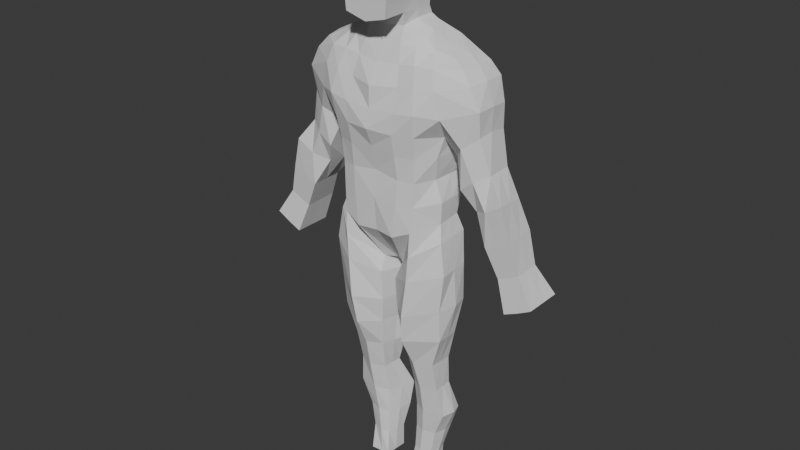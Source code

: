 # Source: Persona26.blend  (saved by Blender 4.3.32; exported with 4.5.12 LTS)
import bpy
from mathutils import Matrix  # noqa: F401  (used for matrix-valued properties, if any)

bpy.ops.wm.read_factory_settings(use_empty=True)
scene = bpy.context.scene
scene.name = 'Scene'

# ---- collections
col_collection = bpy.data.collections.new('Collection'); scene.collection.children.link(col_collection)

# ---- world
world_world = bpy.data.worlds.new('World'); scene.world = world_world
world_world.use_nodes = True; world_world.node_tree.nodes.clear()
_N = world_world.node_tree.nodes; _L = world_world.node_tree.links
n0 = _N.new('ShaderNodeOutputWorld'); n0.name = 'World Output'; n0.location = (300, 300)
n1 = _N.new('ShaderNodeBackground'); n1.name = 'Background'; n1.location = (10, 300)
n1.inputs[0].default_value = (0.05088, 0.05088, 0.05088, 1.0)
_L.new(n1.outputs[0], n0.inputs[0])
n0.is_active_output = True
world_world.color = (0.05088, 0.05088, 0.05088)
world_world.sun_shadow_jitter_overblur = 0.0

# ---- meshes
me_cube_001 = bpy.data.meshes.new('Cube.001')
me_cube_001.from_pydata([(0.1841, -0.2693, 0.9464), (0.1815, -0.2377, 0.7909), (0.1897, -0.2131, 0.6163), (0.175, -0.22, 0.4294), (0.4075, -0.02638, 0.2963), (0.4174, -0.03097, 0.456), (0.3885, 0.1764, 0.2994), (0.4057, 0.1923, 0.4547), (0.1289, 0.3198, 0.1511), (0.191, 0.3621, 0.9453), (0.3836, 0.2681, 0.6114), (0.3689, -0.03608, 0.6141), (0.2062, 0.3186, 0.7812), (0.175, 0.2892, 0.6094), (0.4532, 0.3184, 0.8005), (0.4064, -0.07358, 0.7873), (0.1473, -0.2244, 0.1895), (0.1637, 0.2901, 0.4072), (0.4604, 0.3283, 0.9704), (0.4432, -0.04863, 0.9357), (0.0, 0.3089, 0.1704), (0.0, 0.2772, 0.4522), (0.0, -0.2039, 0.1935), (0.0, -0.2294, 0.4481), (0.0, 0.2907, 0.6396), (0.0, -0.2084, 0.6426), (0.0, 0.3184, 0.8246), (0.0, -0.2473, 0.8246), (0.0, 0.366, 0.9572), (0.0, -0.302, 0.9572), (0.1972, -0.2678, 1.096), (0.193, 0.3818, 1.097), (0.5012, 0.3598, 1.112), (0.4908, -0.1673, 1.096), (0.0, 0.3845, 1.088), (0.0, -0.2686, 1.088), (0.1647, -0.1668, 1.389), (0.1728, 0.3165, 1.394), (0.402, 0.2903, 1.406), (0.4096, -0.1427, 1.401), (0.0, 0.3165, 1.381), (0.0, -0.1843, 1.373), (0.7037, 0.2236, 1.157), (0.7083, -0.04969, 1.166), (0.5811, 0.2299, 1.41), (0.5567, -0.02595, 1.401), (0.1382, -0.1257, 1.502), (0.1663, 0.2486, 1.512), (0.3309, 0.2485, 1.527), (0.3479, -0.0375, 1.487), (0.0, 0.2686, 1.494), (0.0, -0.1308, 1.494), (0.4687, 0.2264, 1.462), (0.4652, 0.009185, 1.452), (0.1335, -0.08019, 1.611), (0.1542, 0.1729, 1.642), (0.2548, 0.1885, 1.587), (0.2707, -0.01887, 1.553), (0.0, 0.1729, 1.608), (0.0, -0.1152, 1.608), (0.1503, -0.1016, 1.701), (0.1565, 0.144, 1.7), (0.0, 0.144, 1.66), (0.0, -0.09908, 1.66), (0.1789, -0.09908, 1.925), (0.1789, 0.1863, 1.925), (0.0, 0.1863, 1.927), (0.1657, -0.09908, 2.155), (0.1657, 0.07949, 2.155), (0.0, 0.07949, 2.186), (0.0, -0.09908, 2.186), (0.4404, -0.06158, 0.1738), (0.4271, 0.2036, 0.1787), (0.06017, 0.2474, -0.1214), (0.08023, -0.02286, -0.1082), (0.0, 0.2417, -0.1041), (0.0, 0.01963, -0.1067), (0.4415, -0.07176, -0.353), (0.4545, 0.188, -0.3503), (0.03771, 0.2446, -0.4692), (0.06544, -0.06969, -0.4416), (0.3557, -0.02682, -0.8522), (0.3684, 0.1453, -0.854), (0.05072, 0.1723, -0.8636), (0.1189, -0.009131, -0.8661), (0.3533, 0.02818, -1.094), (0.3544, 0.1762, -1.096), (0.1269, 0.1873, -1.104), (0.1432, 0.03937, -1.105), (0.3911, 0.06412, -1.336), (0.3935, 0.2486, -1.338), (0.07592, 0.3042, -1.356), (0.1353, 0.07925, -1.336), (0.2674, 0.02922, -1.918), (0.2666, 0.2206, -1.914), (0.1106, 0.2222, -1.924), (0.1132, 0.03349, -1.917), (0.471, 0.3215, 0.7838), (0.4978, 0.02117, 0.7968), (0.5871, 0.315, 0.8996), (0.5935, -0.07994, 0.9008), (0.7025, 0.226, 0.9809), (0.6968, -0.01939, 0.9803), (0.5665, 0.274, 0.5979), (0.568, -0.03611, 0.6), (0.6669, 0.2841, 0.6765), (0.668, -0.04293, 0.6787), (0.749, 0.2212, 0.7302), (0.7636, 0.01794, 0.731), (0.5954, 0.2816, 0.4347), (0.6487, 0.04234, 0.4381), (0.7486, 0.277, 0.4808), (0.7573, -0.02536, 0.4914), (0.8533, 0.2149, 0.5374), (0.8825, -0.03246, 0.5709), (0.7647, 0.2396, 0.2436), (0.7579, -0.01182, 0.2374), (0.8454, 0.2867, 0.2816), (0.8512, -0.01208, 0.2806), (0.9312, 0.2438, 0.3251), (0.951, -0.01208, 0.3335), (0.8622, 0.2797, 0.02888), (0.856, 0.01228, 0.02499), (0.9362, 0.281, 0.06381), (0.9322, 0.01228, 0.0606), (1.005, 0.2181, 0.09884), (1.014, 0.01228, 0.1041), (0.9356, 0.2701, -0.1976), (0.936, -0.01872, -0.1976), (1.036, 0.2701, -0.1521), (1.036, -0.01872, -0.1521), (1.14, 0.2701, -0.0967), (1.14, -0.01872, -0.0967), (0.3355, 0.3731, 1.116), (0.3426, -0.2521, 1.112), (0.2801, 0.2722, 0.4275), (0.2776, -0.1973, 0.2483), (0.3037, 0.277, 0.6097), (0.3311, 0.3184, 0.7903), (0.3278, -0.2247, 0.9492), (0.3094, -0.1953, 0.7851), (0.3342, 0.3565, 0.9617), (0.3002, -0.1814, 0.6101), (0.2928, -0.186, 0.4321), (0.2567, 0.2711, 0.2452), (0.2833, 0.3145, 1.406), (0.2827, -0.1627, 1.401), (0.2486, 0.2486, 1.519), (0.2447, -0.09807, 1.494), (0.2045, 0.1729, 1.614), (0.2128, -0.05015, 1.573), (0.2724, -0.2059, 0.06658), (0.2444, 0.2939, 0.04797), (0.2271, -0.2223, -0.4083), (0.2471, 0.2353, -0.3948), (0.2217, -0.08089, -0.8586), (0.2165, 0.1852, -0.8589), (0.2403, -0.01877, -1.099), (0.2377, 0.2151, -1.101), (0.2358, 0.02426, -1.328), (0.2261, 0.2791, -1.338), (0.1751, 0.03135, -1.915), (0.1742, 0.2222, -1.919), (0.06514, -0.08732, -0.2081), (0.4776, -0.07331, -0.06479), (0.0166, 0.2446, -0.2382), (0.4564, 0.1795, -0.0605), (0.2508, 0.2531, -0.1216), (0.258, -0.2092, -0.1222), (0.09208, -0.04699, -0.6445), (0.4339, -0.04855, -0.6107), (0.04416, 0.2446, -0.6531), (0.4251, 0.1356, -0.6152), (0.2213, 0.2005, -0.6265), (0.2081, -0.1924, -0.6244), (0.1356, 0.07843, -1.536), (0.3092, 0.07751, -1.533), (0.08726, 0.2716, -1.547), (0.3293, 0.2497, -1.534), (0.2033, 0.2693, -1.54), (0.2152, 0.04783, -1.532), (0.1321, 0.06802, -1.729), (0.1065, 0.217, -1.731), (0.2878, 0.214, -1.724), (0.1924, 0.225, -1.726), (0.1954, 0.04685, -1.727), (0.2773, 0.07523, -1.724), (0.1845, -0.2127, 1.252), (0.0, 0.3721, 1.242), (0.0, -0.2668, 1.241), (0.4452, -0.1745, 1.276), (0.456, 0.3574, 1.284), (0.1852, 0.3721, 1.252), (0.6329, -0.05205, 1.312), (0.6539, 0.2444, 1.322), (0.3146, 0.3721, 1.27), (0.3145, -0.212, 1.27), (0.0, 0.144, 1.803), (0.1685, -0.09908, 1.821), (0.1685, 0.144, 1.821), (0.0, 0.1774, 2.045), (0.1729, -0.09908, 2.03), (0.1729, 0.1774, 2.03), (0.1565, -0.2899, 1.7), (0.0, -0.2899, 1.66), (0.1789, -0.2899, 1.925), (0.0, -0.2899, 1.927), (0.1685, -0.2899, 1.821), (0.0, -0.2899, 1.803), (0.1657, -0.1977, 2.155), (0.0, -0.1977, 2.186), (0.1729, -0.2899, 2.03), (0.0, -0.2899, 2.045), (0.3985, 0.07527, 0.2979), (0.4114, 0.08095, 0.4553), (0.3762, 0.1164, 0.6128), (0.4298, 0.1229, 0.7939), (0.4518, 0.1403, 0.9531), (0.7137, 0.09048, 1.168), (0.583, 0.1043, 1.409), (0.3366, 0.09564, 1.514), (0.4877, 0.131, 1.459), (0.1543, 0.02929, 1.642), (0.2566, 0.05558, 1.585), (0.1565, 0.02277, 1.7), (0.1789, 0.04396, 1.925), (0.1657, -0.009572, 2.155), (0.0, -0.009572, 2.186), (0.05557, 0.1348, -0.1162), (0.4352, 0.07132, 0.1764), (0.0, 0.1552, -0.1231), (0.04706, 0.08786, -0.4565), (0.4805, 0.06759, -0.3497), (0.08474, 0.0818, -0.8649), (0.3627, 0.05947, -0.8531), (0.1361, 0.1135, -1.104), (0.3557, 0.1024, -1.095), (0.1052, 0.1928, -1.346), (0.4165, 0.1695, -1.337), (0.1123, 0.1263, -1.918), (0.2671, 0.126, -1.917), (0.4843, 0.1717, 0.7903), (0.7083, 0.0887, 1.001), (0.5672, 0.1193, 0.599), (0.7563, 0.1198, 0.7306), (0.6219, 0.1623, 0.4364), (0.8679, 0.09153, 0.5541), (0.7611, 0.1142, 0.2405), (0.9411, 0.1162, 0.3293), (0.8587, 0.1463, 0.02692), (1.01, 0.1155, 0.1015), (0.9356, 0.126, -0.1976), (1.036, 0.126, -0.1521), (1.14, 0.126, -0.0967), (0.1749, 0.126, -1.919), (0.2046, 0.02995, 1.614), (0.4697, 0.05339, -0.06264), (0.02978, 0.07907, -0.2259), (0.4332, 0.04384, -0.6128), (0.06843, 0.09919, -0.6487), (0.3375, 0.1698, -1.534), (0.1002, 0.1611, -1.542), (0.2992, 0.1477, -1.724), (0.1073, 0.1395, -1.731), (0.6596, 0.0895, 1.324), (0.1685, 0.02277, 1.821), (0.1729, 0.0395, 2.03)], [], [(9, 28, 34, 31), (144, 135, 7, 6), (213, 214, 5, 4), (217, 18, 97, 241), (213, 4, 71, 229), (196, 190, 39, 146), (215, 10, 14, 216), (214, 7, 10, 215), (189, 187, 36, 41), (143, 5, 11, 142), (140, 15, 19, 139), (20, 21, 17, 8), (142, 11, 15, 140), (16, 22, 76, 74), (23, 3, 2, 25), (27, 1, 0, 29), (216, 14, 18, 217), (25, 2, 1, 27), (12, 26, 28, 9), (29, 0, 30, 35), (13, 24, 26, 12), (138, 12, 9, 141), (139, 19, 33, 134), (137, 13, 12, 138), (17, 21, 24, 13), (135, 17, 13, 137), (16, 3, 23, 22), (136, 143, 3, 16), (141, 9, 31, 133), (219, 44, 52, 221), (41, 36, 46, 51), (33, 19, 98, 100), (192, 188, 40, 37), (195, 192, 37, 145), (264, 194, 44, 219), (44, 38, 48, 52), (190, 33, 43, 193), (191, 38, 44, 194), (147, 47, 55, 149), (47, 50, 58, 55), (220, 49, 53, 221), (146, 39, 49, 148), (39, 45, 53, 49), (37, 40, 50, 47), (145, 37, 47, 147), (255, 222, 54, 150), (55, 58, 62, 61), (51, 46, 54, 59), (220, 48, 56, 223), (148, 49, 57, 150), (201, 67, 209, 211), (222, 55, 61, 224), (59, 54, 60, 63), (198, 64, 205, 207), (265, 199, 65, 225), (199, 197, 66, 65), (226, 227, 70, 67), (266, 202, 68, 226), (202, 200, 69, 68), (168, 163, 80, 153), (230, 228, 74, 76), (20, 8, 73, 75), (144, 6, 72, 152), (136, 16, 74, 151), (174, 169, 84, 155), (257, 165, 79, 231), (167, 166, 78, 154), (256, 164, 77, 232), (155, 84, 88, 157), (259, 171, 83, 233), (173, 172, 82, 156), (258, 170, 81, 234), (158, 86, 90, 160), (233, 83, 87, 235), (156, 82, 86, 158), (234, 81, 85, 236), (185, 181, 96, 161), (236, 85, 89, 238), (157, 88, 92, 159), (235, 87, 91, 237), (254, 240, 93, 161), (263, 182, 95, 239), (184, 183, 94, 162), (262, 186, 93, 240), (241, 97, 103, 243), (97, 99, 105, 103), (18, 32, 99, 97), (32, 42, 101, 99), (218, 43, 102, 242), (43, 33, 100, 102), (105, 107, 113, 111), (106, 104, 110, 112), (102, 100, 106, 108), (242, 102, 108, 244), (100, 98, 104, 106), (99, 101, 107, 105), (114, 112, 118, 120), (245, 109, 115, 247), (103, 105, 111, 109), (243, 103, 109, 245), (108, 106, 112, 114), (244, 108, 114, 246), (117, 119, 125, 123), (118, 116, 122, 124), (246, 114, 120, 248), (112, 110, 116, 118), (111, 113, 119, 117), (109, 111, 117, 115), (250, 126, 132, 253), (126, 124, 130, 132), (115, 117, 123, 121), (247, 115, 121, 249), (120, 118, 124, 126), (248, 120, 126, 250), (251, 127, 129, 252), (252, 129, 131, 253), (124, 122, 128, 130), (123, 125, 131, 129), (121, 123, 129, 127), (249, 121, 127, 251), (182, 184, 162, 95), (239, 254, 161, 96), (85, 157, 159, 89), (186, 185, 161, 93), (83, 156, 158, 87), (87, 158, 160, 91), (171, 173, 156, 83), (81, 155, 157, 85), (165, 167, 154, 79), (170, 174, 155, 81), (4, 136, 151, 71), (8, 144, 152, 73), (164, 168, 153, 77), (46, 148, 150, 54), (223, 255, 150, 57), (38, 145, 147, 48), (36, 146, 148, 46), (48, 147, 149, 56), (191, 195, 145, 38), (18, 141, 133, 32), (4, 5, 143, 136), (7, 135, 137, 10), (10, 137, 138, 14), (0, 139, 134, 30), (14, 138, 141, 18), (2, 142, 140, 1), (1, 140, 139, 0), (3, 143, 142, 2), (187, 196, 146, 36), (8, 17, 135, 144), (71, 151, 168, 164), (73, 152, 167, 165), (229, 71, 164, 256), (152, 72, 166, 167), (228, 73, 165, 257), (151, 74, 163, 168), (77, 153, 174, 170), (79, 154, 173, 171), (232, 77, 170, 258), (154, 78, 172, 173), (231, 79, 171, 259), (153, 80, 169, 174), (89, 159, 180, 176), (91, 160, 179, 177), (238, 89, 176, 260), (160, 90, 178, 179), (237, 91, 177, 261), (159, 92, 175, 180), (176, 180, 185, 186), (177, 179, 184, 182), (260, 176, 186, 262), (179, 178, 183, 184), (261, 177, 182, 263), (180, 175, 181, 185), (30, 134, 196, 187), (32, 133, 195, 191), (32, 191, 194, 42), (39, 190, 193, 45), (218, 42, 194, 264), (133, 31, 192, 195), (31, 34, 188, 192), (35, 30, 187, 189), (134, 33, 190, 196), (61, 62, 197, 199), (224, 61, 199, 265), (64, 201, 211, 205), (65, 66, 200, 202), (225, 65, 202, 266), (60, 198, 207, 203), (208, 207, 205, 206), (212, 211, 209, 210), (204, 203, 207, 208), (206, 205, 211, 212), (63, 60, 203, 204), (67, 70, 210, 209), (64, 225, 266, 201), (60, 224, 265, 198), (43, 218, 264, 193), (175, 261, 263, 181), (178, 260, 262, 183), (92, 237, 261, 175), (90, 238, 260, 178), (80, 231, 259, 169), (78, 232, 258, 172), (74, 228, 257, 163), (72, 229, 256, 166), (56, 149, 255, 223), (95, 162, 254, 239), (122, 249, 251, 128), (130, 252, 253, 132), (128, 251, 252, 130), (119, 248, 250, 125), (116, 247, 249, 122), (125, 250, 253, 131), (113, 246, 248, 119), (107, 244, 246, 113), (104, 243, 245, 110), (110, 245, 247, 116), (101, 242, 244, 107), (42, 218, 242, 101), (98, 241, 243, 104), (183, 262, 240, 94), (181, 263, 239, 96), (162, 94, 240, 254), (88, 235, 237, 92), (86, 236, 238, 90), (82, 234, 236, 86), (84, 233, 235, 88), (172, 258, 234, 82), (169, 259, 233, 84), (166, 256, 232, 78), (163, 257, 231, 80), (75, 73, 228, 230), (201, 266, 226, 67), (68, 69, 227, 226), (198, 265, 225, 64), (54, 222, 224, 60), (49, 220, 223, 57), (149, 55, 222, 255), (48, 220, 221, 52), (193, 264, 219, 45), (45, 219, 221, 53), (15, 216, 217, 19), (5, 214, 215, 11), (11, 215, 216, 15), (6, 213, 229, 72), (19, 217, 241, 98), (6, 7, 214, 213)])
_uv = me_cube_001.uv_layers.new(name='UVMap')
_uv.uv.foreach_set('vector', [0.625, 0.4421, 0.625, 0.3739, 0.625, 0.3739, 0.625, 0.4421, 0.375, 0.4711, 0.625, 0.4711, 0.625, 0.5, 0.375, 0.5, 0.375, 0.6247, 0.625, 0.6247, 0.625, 0.75, 0.375, 0.75, 0.625, 0.6247, 0.625, 0.5, 0.625, 0.5, 0.625, 0.6247, 0.375, 0.6247, 0.375, 0.75, 0.375, 0.75, 0.375, 0.6247, 0.625, 0.7789, 0.625, 0.75, 0.625, 0.75, 0.625, 0.7789, 0.625, 0.6247, 0.625, 0.5, 0.625, 0.5, 0.625, 0.6247, 0.625, 0.6247, 0.625, 0.5, 0.625, 0.5, 0.625, 0.6247, 0.625, 0.8761, 0.625, 0.8079, 0.625, 0.8079, 0.625, 0.8761, 0.625, 0.7789, 0.625, 0.75, 0.625, 0.75, 0.625, 0.7789, 0.625, 0.7789, 0.625, 0.75, 0.625, 0.75, 0.625, 0.7789, 0.375, 0.3739, 0.625, 0.3739, 0.625, 0.4421, 0.375, 0.4421, 0.625, 0.7789, 0.625, 0.75, 0.625, 0.75, 0.625, 0.7789, 0.375, 0.8079, 0.375, 0.8761, 0.375, 0.8761, 0.375, 0.8079, 0.625, 0.8761, 0.625, 0.8079, 0.625, 0.8079, 0.625, 0.8761, 0.625, 0.8761, 0.625, 0.8079, 0.625, 0.8079, 0.625, 0.8761, 0.625, 0.6247, 0.625, 0.5, 0.625, 0.5, 0.625, 0.6247, 0.625, 0.8761, 0.625, 0.8079, 0.625, 0.8079, 0.625, 0.8761, 0.625, 0.4421, 0.625, 0.3739, 0.625, 0.3739, 0.625, 0.4421, 0.625, 0.8761, 0.625, 0.8079, 0.625, 0.8079, 0.625, 0.8761, 0.625, 0.4421, 0.625, 0.3739, 0.625, 0.3739, 0.625, 0.4421, 0.625, 0.4711, 0.625, 0.4421, 0.625, 0.4421, 0.625, 0.4711, 0.625, 0.7789, 0.625, 0.75, 0.625, 0.75, 0.625, 0.7789, 0.625, 0.4711, 0.625, 0.4421, 0.625, 0.4421, 0.625, 0.4711, 0.625, 0.4421, 0.625, 0.3739, 0.625, 0.3739, 0.625, 0.4421, 0.625, 0.4711, 0.625, 0.4421, 0.625, 0.4421, 0.625, 0.4711, 0.375, 0.8079, 0.625, 0.8079, 0.625, 0.8761, 0.375, 0.8761, 0.375, 0.7789, 0.625, 0.7789, 0.625, 0.8079, 0.375, 0.8079, 0.625, 0.4711, 0.625, 0.4421, 0.625, 0.4421, 0.625, 0.4711, 0.625, 0.6247, 0.625, 0.5, 0.625, 0.5, 0.625, 0.6247, 0.625, 0.8761, 0.625, 0.8079, 0.625, 0.8079, 0.625, 0.8761, 0.625, 0.75, 0.625, 0.75, 0.625, 0.75, 0.625, 0.75, 0.625, 0.4421, 0.625, 0.3739, 0.625, 0.3739, 0.625, 0.4421, 0.625, 0.4711, 0.625, 0.4421, 0.625, 0.4421, 0.625, 0.4711, 0.625, 0.6247, 0.625, 0.5, 0.625, 0.5, 0.625, 0.6247, 0.625, 0.5, 0.625, 0.5, 0.625, 0.5, 0.625, 0.5, 0.625, 0.75, 0.625, 0.75, 0.625, 0.75, 0.625, 0.75, 0.625, 0.5, 0.625, 0.5, 0.625, 0.5, 0.625, 0.5, 0.625, 0.4711, 0.625, 0.4421, 0.625, 0.4421, 0.625, 0.4711, 0.625, 0.4421, 0.625, 0.3739, 0.625, 0.3739, 0.625, 0.4421, 0.625, 0.6247, 0.625, 0.75, 0.625, 0.75, 0.625, 0.6247, 0.625, 0.7789, 0.625, 0.75, 0.625, 0.75, 0.625, 0.7789, 0.625, 0.75, 0.625, 0.75, 0.625, 0.75, 0.625, 0.75, 0.625, 0.4421, 0.625, 0.3739, 0.625, 0.3739, 0.625, 0.4421, 0.625, 0.4711, 0.625, 0.4421, 0.625, 0.4421, 0.625, 0.4711, 0.6539, 0.6247, 0.6829, 0.6247, 0.6829, 0.75, 0.6539, 0.75, 0.625, 0.4421, 0.625, 0.3739, 0.625, 0.3739, 0.625, 0.4421, 0.625, 0.8761, 0.625, 0.8079, 0.625, 0.8079, 0.625, 0.8761, 0.625, 0.6247, 0.625, 0.5, 0.625, 0.5, 0.625, 0.6247, 0.625, 0.7789, 0.625, 0.75, 0.625, 0.75, 0.625, 0.7789, 0.6829, 0.75, 0.6829, 0.75, 0.6829, 0.75, 0.6829, 0.75, 0.6829, 0.6247, 0.6829, 0.5, 0.6829, 0.5, 0.6829, 0.6247, 0.625, 0.8761, 0.625, 0.8079, 0.625, 0.8079, 0.625, 0.8761, 0.6829, 0.75, 0.6829, 0.75, 0.6829, 0.75, 0.6829, 0.75, 0.6829, 0.6247, 0.6829, 0.5, 0.6829, 0.5, 0.6829, 0.6247, 0.625, 0.4421, 0.625, 0.3739, 0.625, 0.3739, 0.625, 0.4421, 0.6829, 0.6247, 0.7511, 0.6247, 0.7511, 0.75, 0.6829, 0.75, 0.6829, 0.6247, 0.6829, 0.5, 0.6829, 0.5, 0.6829, 0.6247, 0.625, 0.4421, 0.625, 0.3739, 0.625, 0.3739, 0.625, 0.4421, 0.375, 0.7789, 0.375, 0.8079, 0.375, 0.8079, 0.375, 0.7789, 0.375, 0.6244, 0.375, 0.6245, 0.375, 0.8079, 0.375, 0.8761, 0.375, 0.3739, 0.375, 0.4421, 0.375, 0.4421, 0.375, 0.3739, 0.375, 0.4711, 0.375, 0.5, 0.375, 0.5, 0.375, 0.4711, 0.375, 0.7789, 0.375, 0.8079, 0.375, 0.8079, 0.375, 0.7789, 0.375, 0.7789, 0.375, 0.8079, 0.375, 0.8079, 0.375, 0.7789, 0.375, 0.6245, 0.375, 0.4421, 0.375, 0.4421, 0.375, 0.6245, 0.375, 0.4711, 0.375, 0.5, 0.375, 0.5, 0.375, 0.4711, 0.375, 0.6247, 0.375, 0.75, 0.375, 0.75, 0.375, 0.6247, 0.375, 0.7789, 0.375, 0.8079, 0.375, 0.8079, 0.375, 0.7789, 0.375, 0.6245, 0.375, 0.4421, 0.375, 0.4421, 0.375, 0.6246, 0.375, 0.4711, 0.375, 0.5, 0.375, 0.5, 0.375, 0.4711, 0.375, 0.6247, 0.375, 0.75, 0.375, 0.75, 0.375, 0.6247, 0.375, 0.4711, 0.375, 0.5, 0.375, 0.5, 0.375, 0.4711, 0.375, 0.6246, 0.375, 0.4421, 0.375, 0.4421, 0.375, 0.6246, 0.375, 0.4711, 0.375, 0.5, 0.375, 0.5, 0.375, 0.4711, 0.375, 0.6247, 0.375, 0.75, 0.375, 0.75, 0.375, 0.6247, 0.375, 0.7789, 0.375, 0.8079, 0.375, 0.8079, 0.375, 0.7789, 0.375, 0.6247, 0.375, 0.75, 0.375, 0.75, 0.375, 0.6247, 0.375, 0.7789, 0.375, 0.8079, 0.375, 0.8079, 0.375, 0.7789, 0.375, 0.6246, 0.375, 0.4421, 0.375, 0.4421, 0.375, 0.6245, 0.375, 0.6246, 0.375, 0.6247, 0.375, 0.75, 0.375, 0.7789, 0.375, 0.6246, 0.375, 0.4421, 0.375, 0.4421, 0.375, 0.6246, 0.375, 0.4711, 0.375, 0.5, 0.375, 0.5, 0.375, 0.4711, 0.375, 0.6247, 0.375, 0.75, 0.375, 0.75, 0.375, 0.6247, 0.625, 0.6247, 0.625, 0.5, 0.625, 0.5, 0.625, 0.6247, 0.625, 0.5, 0.625, 0.5, 0.625, 0.5, 0.625, 0.5, 0.625, 0.5, 0.625, 0.5, 0.625, 0.5, 0.625, 0.5, 0.625, 0.5, 0.625, 0.5, 0.625, 0.5, 0.625, 0.5, 0.625, 0.6247, 0.625, 0.75, 0.625, 0.75, 0.625, 0.6247, 0.625, 0.75, 0.625, 0.75, 0.625, 0.75, 0.625, 0.75, 0.625, 0.5, 0.625, 0.5, 0.625, 0.5, 0.625, 0.5, 0.625, 0.75, 0.625, 0.75, 0.625, 0.75, 0.625, 0.75, 0.625, 0.75, 0.625, 0.75, 0.625, 0.75, 0.625, 0.75, 0.625, 0.6247, 0.625, 0.75, 0.625, 0.75, 0.625, 0.6247, 0.625, 0.75, 0.625, 0.75, 0.625, 0.75, 0.625, 0.75, 0.625, 0.5, 0.625, 0.5, 0.625, 0.5, 0.625, 0.5, 0.625, 0.75, 0.625, 0.75, 0.625, 0.75, 0.625, 0.75, 0.625, 0.6247, 0.625, 0.5, 0.625, 0.5, 0.625, 0.6247, 0.625, 0.5, 0.625, 0.5, 0.625, 0.5, 0.625, 0.5, 0.625, 0.6247, 0.625, 0.5, 0.625, 0.5, 0.625, 0.6247, 0.625, 0.75, 0.625, 0.75, 0.625, 0.75, 0.625, 0.75, 0.625, 0.6247, 0.625, 0.75, 0.625, 0.75, 0.625, 0.6247, 0.625, 0.5, 0.625, 0.5, 0.625, 0.5, 0.625, 0.5, 0.625, 0.75, 0.625, 0.75, 0.625, 0.75, 0.625, 0.75, 0.625, 0.6247, 0.625, 0.75, 0.625, 0.75, 0.625, 0.6247, 0.625, 0.75, 0.625, 0.75, 0.625, 0.75, 0.625, 0.75, 0.625, 0.5, 0.625, 0.5, 0.625, 0.5, 0.625, 0.5, 0.625, 0.5, 0.625, 0.5, 0.625, 0.5, 0.625, 0.5, 0.625, 0.6247, 0.625, 0.75, 0.625, 0.75, 0.625, 0.6247, 0.625, 0.75, 0.625, 0.75, 0.625, 0.75, 0.625, 0.75, 0.625, 0.5, 0.625, 0.5, 0.625, 0.5, 0.625, 0.5, 0.625, 0.6247, 0.625, 0.5, 0.625, 0.5, 0.625, 0.6247, 0.625, 0.75, 0.625, 0.75, 0.625, 0.75, 0.625, 0.75, 0.625, 0.6247, 0.625, 0.75, 0.625, 0.75, 0.625, 0.6247, 0.625, 0.6247, 0.625, 0.5, 0.625, 0.5, 0.625, 0.6247, 0.625, 0.6247, 0.625, 0.5, 0.625, 0.5, 0.625, 0.6247, 0.625, 0.75, 0.625, 0.75, 0.625, 0.75, 0.625, 0.75, 0.625, 0.5, 0.625, 0.5, 0.625, 0.5, 0.625, 0.5, 0.625, 0.5, 0.625, 0.5, 0.625, 0.5, 0.625, 0.5, 0.625, 0.6247, 0.625, 0.5, 0.625, 0.5, 0.625, 0.6247, 0.375, 0.4421, 0.375, 0.4711, 0.375, 0.4711, 0.375, 0.4421, 0.375, 0.6246, 0.375, 0.6246, 0.375, 0.7789, 0.375, 0.8079, 0.375, 0.75, 0.375, 0.7789, 0.375, 0.7789, 0.375, 0.75, 0.375, 0.75, 0.375, 0.7789, 0.375, 0.7789, 0.375, 0.75, 0.375, 0.4421, 0.375, 0.4711, 0.375, 0.4711, 0.375, 0.4421, 0.375, 0.4421, 0.375, 0.4711, 0.375, 0.4711, 0.375, 0.4421, 0.375, 0.4421, 0.375, 0.4711, 0.375, 0.4711, 0.375, 0.4421, 0.375, 0.75, 0.375, 0.7789, 0.375, 0.7789, 0.375, 0.75, 0.375, 0.4421, 0.375, 0.4711, 0.375, 0.4711, 0.375, 0.4421, 0.375, 0.75, 0.375, 0.7789, 0.375, 0.7789, 0.375, 0.75, 0.375, 0.75, 0.375, 0.7789, 0.375, 0.7789, 0.375, 0.75, 0.375, 0.4421, 0.375, 0.4711, 0.375, 0.4711, 0.375, 0.4421, 0.375, 0.75, 0.375, 0.7789, 0.375, 0.7789, 0.375, 0.75, 0.625, 0.8079, 0.625, 0.7789, 0.625, 0.7789, 0.625, 0.8079, 0.625, 0.6247, 0.6539, 0.6247, 0.6539, 0.75, 0.625, 0.75, 0.625, 0.5, 0.625, 0.4711, 0.625, 0.4711, 0.625, 0.5, 0.625, 0.8079, 0.625, 0.7789, 0.625, 0.7789, 0.625, 0.8079, 0.625, 0.5, 0.625, 0.4711, 0.625, 0.4711, 0.625, 0.5, 0.625, 0.5, 0.625, 0.4711, 0.625, 0.4711, 0.625, 0.5, 0.625, 0.5, 0.625, 0.4711, 0.625, 0.4711, 0.625, 0.5, 0.375, 0.75, 0.625, 0.75, 0.625, 0.7789, 0.375, 0.7789, 0.625, 0.5, 0.625, 0.4711, 0.625, 0.4711, 0.625, 0.5, 0.625, 0.5, 0.625, 0.4711, 0.625, 0.4711, 0.625, 0.5, 0.625, 0.8079, 0.625, 0.7789, 0.625, 0.7789, 0.625, 0.8079, 0.625, 0.5, 0.625, 0.4711, 0.625, 0.4711, 0.625, 0.5, 0.625, 0.8079, 0.625, 0.7789, 0.625, 0.7789, 0.625, 0.8079, 0.625, 0.8079, 0.625, 0.7789, 0.625, 0.7789, 0.625, 0.8079, 0.625, 0.8079, 0.625, 0.7789, 0.625, 0.7789, 0.625, 0.8079, 0.625, 0.8079, 0.625, 0.7789, 0.625, 0.7789, 0.625, 0.8079, 0.375, 0.4421, 0.625, 0.4421, 0.625, 0.4711, 0.375, 0.4711, 0.375, 0.75, 0.375, 0.7789, 0.375, 0.7789, 0.375, 0.75, 0.375, 0.4421, 0.375, 0.4711, 0.375, 0.4711, 0.375, 0.4421, 0.375, 0.6247, 0.375, 0.75, 0.375, 0.75, 0.375, 0.6247, 0.375, 0.4711, 0.375, 0.5, 0.375, 0.5, 0.375, 0.4711, 0.375, 0.6245, 0.375, 0.4421, 0.375, 0.4421, 0.375, 0.6245, 0.375, 0.7789, 0.375, 0.8079, 0.375, 0.8079, 0.375, 0.7789, 0.375, 0.75, 0.375, 0.7789, 0.375, 0.7789, 0.375, 0.75, 0.375, 0.4421, 0.375, 0.4711, 0.375, 0.4711, 0.375, 0.4421, 0.375, 0.6247, 0.375, 0.75, 0.375, 0.75, 0.375, 0.6247, 0.375, 0.4711, 0.375, 0.5, 0.375, 0.5, 0.375, 0.4711, 0.375, 0.6245, 0.375, 0.4421, 0.375, 0.4421, 0.375, 0.6245, 0.375, 0.7789, 0.375, 0.8079, 0.375, 0.8079, 0.375, 0.7789, 0.375, 0.75, 0.375, 0.7789, 0.375, 0.7789, 0.375, 0.75, 0.375, 0.4421, 0.375, 0.4711, 0.375, 0.4711, 0.375, 0.4421, 0.375, 0.6247, 0.375, 0.75, 0.375, 0.75, 0.375, 0.6247, 0.375, 0.4711, 0.375, 0.5, 0.375, 0.5, 0.375, 0.4711, 0.375, 0.6245, 0.375, 0.4421, 0.375, 0.4421, 0.375, 0.6245, 0.375, 0.7789, 0.375, 0.8079, 0.375, 0.8079, 0.375, 0.7789, 0.375, 0.75, 0.375, 0.7789, 0.375, 0.7789, 0.375, 0.75, 0.375, 0.4421, 0.375, 0.4711, 0.375, 0.4711, 0.375, 0.4421, 0.375, 0.6247, 0.375, 0.75, 0.375, 0.75, 0.375, 0.6247, 0.375, 0.4711, 0.375, 0.5, 0.375, 0.5, 0.375, 0.4711, 0.375, 0.6245, 0.375, 0.4421, 0.375, 0.4421, 0.375, 0.6246, 0.375, 0.7789, 0.375, 0.8079, 0.375, 0.8079, 0.375, 0.7789, 0.625, 0.8079, 0.625, 0.7789, 0.625, 0.7789, 0.625, 0.8079, 0.625, 0.5, 0.625, 0.4711, 0.625, 0.4711, 0.625, 0.5, 0.625, 0.5, 0.625, 0.5, 0.625, 0.5, 0.625, 0.5, 0.625, 0.75, 0.625, 0.75, 0.625, 0.75, 0.625, 0.75, 0.625, 0.6247, 0.625, 0.5, 0.625, 0.5, 0.625, 0.6247, 0.625, 0.4711, 0.625, 0.4421, 0.625, 0.4421, 0.625, 0.4711, 0.625, 0.4421, 0.625, 0.3739, 0.625, 0.3739, 0.625, 0.4421, 0.625, 0.8761, 0.625, 0.8079, 0.625, 0.8079, 0.625, 0.8761, 0.625, 0.7789, 0.625, 0.75, 0.625, 0.75, 0.625, 0.7789, 0.625, 0.4421, 0.625, 0.3739, 0.625, 0.3739, 0.625, 0.4421, 0.6829, 0.6247, 0.6829, 0.5, 0.6829, 0.5, 0.6829, 0.6247, 0.6829, 0.75, 0.6829, 0.75, 0.6829, 0.75, 0.6829, 0.75, 0.625, 0.4421, 0.625, 0.3739, 0.625, 0.3739, 0.625, 0.4421, 0.6829, 0.6247, 0.6829, 0.5, 0.6829, 0.5, 0.6829, 0.6247, 0.6829, 0.75, 0.6829, 0.75, 0.6829, 0.75, 0.6829, 0.75, 0.625, 0.8761, 0.625, 0.8079, 0.625, 0.8079, 0.625, 0.8761, 0.625, 0.8761, 0.625, 0.8079, 0.625, 0.8079, 0.625, 0.8761, 0.625, 0.8761, 0.625, 0.8079, 0.625, 0.8079, 0.625, 0.8761, 0.625, 0.8761, 0.625, 0.8079, 0.625, 0.8079, 0.625, 0.8761, 0.625, 0.8761, 0.625, 0.8079, 0.625, 0.8079, 0.625, 0.8761, 0.6829, 0.75, 0.7511, 0.75, 0.7511, 0.75, 0.6829, 0.75, 0.6829, 0.75, 0.6829, 0.6247, 0.6829, 0.6247, 0.6829, 0.75, 0.6829, 0.75, 0.6829, 0.6247, 0.6829, 0.6247, 0.6829, 0.75, 0.625, 0.75, 0.625, 0.6247, 0.625, 0.6247, 0.625, 0.75, 0.375, 0.8079, 0.375, 0.6245, 0.375, 0.6246, 0.375, 0.8079, 0.375, 0.5, 0.375, 0.6247, 0.375, 0.6247, 0.375, 0.5, 0.375, 0.8079, 0.375, 0.6245, 0.375, 0.6245, 0.375, 0.8079, 0.375, 0.5, 0.375, 0.6247, 0.375, 0.6247, 0.375, 0.5, 0.375, 0.8079, 0.375, 0.6245, 0.375, 0.6245, 0.375, 0.8079, 0.375, 0.5, 0.375, 0.6247, 0.375, 0.6247, 0.375, 0.5, 0.375, 0.8079, 0.375, 0.6245, 0.375, 0.6245, 0.375, 0.8079, 0.375, 0.5, 0.375, 0.6247, 0.375, 0.6247, 0.375, 0.5, 0.625, 0.5, 0.6539, 0.5, 0.6539, 0.6247, 0.625, 0.6247, 0.375, 0.4421, 0.375, 0.4711, 0.375, 0.6246, 0.375, 0.6246, 0.625, 0.75, 0.625, 0.6247, 0.625, 0.6247, 0.625, 0.75, 0.625, 0.75, 0.625, 0.6247, 0.625, 0.6247, 0.625, 0.75, 0.625, 0.75, 0.625, 0.6247, 0.625, 0.6247, 0.625, 0.75, 0.625, 0.5, 0.625, 0.6247, 0.625, 0.6247, 0.625, 0.5, 0.625, 0.75, 0.625, 0.6247, 0.625, 0.6247, 0.625, 0.75, 0.625, 0.5, 0.625, 0.6247, 0.625, 0.6247, 0.625, 0.5, 0.625, 0.5, 0.625, 0.6247, 0.625, 0.6247, 0.625, 0.5, 0.625, 0.5, 0.625, 0.6247, 0.625, 0.6247, 0.625, 0.5, 0.625, 0.75, 0.625, 0.6247, 0.625, 0.6247, 0.625, 0.75, 0.625, 0.75, 0.625, 0.6247, 0.625, 0.6247, 0.625, 0.75, 0.625, 0.5, 0.625, 0.6247, 0.625, 0.6247, 0.625, 0.5, 0.625, 0.5, 0.625, 0.6247, 0.625, 0.6247, 0.625, 0.5, 0.625, 0.75, 0.625, 0.6247, 0.625, 0.6247, 0.625, 0.75, 0.375, 0.5, 0.375, 0.6247, 0.375, 0.6247, 0.375, 0.5, 0.375, 0.8079, 0.375, 0.6246, 0.375, 0.6246, 0.375, 0.8079, 0.375, 0.4711, 0.375, 0.5, 0.375, 0.6247, 0.375, 0.6246, 0.375, 0.8079, 0.375, 0.6246, 0.375, 0.6245, 0.375, 0.8079, 0.375, 0.5, 0.375, 0.6247, 0.375, 0.6247, 0.375, 0.5, 0.375, 0.5, 0.375, 0.6247, 0.375, 0.6247, 0.375, 0.5, 0.375, 0.8079, 0.375, 0.6246, 0.375, 0.6246, 0.375, 0.8079, 0.375, 0.5, 0.375, 0.6247, 0.375, 0.6247, 0.375, 0.5, 0.375, 0.8079, 0.375, 0.6245, 0.375, 0.6246, 0.375, 0.8079, 0.375, 0.5, 0.375, 0.6247, 0.375, 0.6247, 0.375, 0.5, 0.375, 0.8079, 0.375, 0.6245, 0.375, 0.6245, 0.375, 0.8079, 0.375, 0.3739, 0.375, 0.4421, 0.375, 0.6245, 0.375, 0.6244, 0.6829, 0.75, 0.6829, 0.6247, 0.6829, 0.6247, 0.6829, 0.75, 0.6829, 0.5, 0.7511, 0.5, 0.7511, 0.6247, 0.6829, 0.6247, 0.6829, 0.75, 0.6829, 0.6247, 0.6829, 0.6247, 0.6829, 0.75, 0.6829, 0.75, 0.6829, 0.6247, 0.6829, 0.6247, 0.6829, 0.75, 0.625, 0.75, 0.625, 0.6247, 0.625, 0.6247, 0.625, 0.75, 0.6539, 0.5, 0.6829, 0.5, 0.6829, 0.6247, 0.6539, 0.6247, 0.625, 0.5, 0.625, 0.6247, 0.625, 0.6247, 0.625, 0.5, 0.625, 0.75, 0.625, 0.6247, 0.625, 0.6247, 0.625, 0.75, 0.625, 0.75, 0.625, 0.6247, 0.625, 0.6247, 0.625, 0.75, 0.625, 0.75, 0.625, 0.6247, 0.625, 0.6247, 0.625, 0.75, 0.625, 0.75, 0.625, 0.6247, 0.625, 0.6247, 0.625, 0.75, 0.625, 0.75, 0.625, 0.6247, 0.625, 0.6247, 0.625, 0.75, 0.375, 0.5, 0.375, 0.6247, 0.375, 0.6247, 0.375, 0.5, 0.625, 0.75, 0.625, 0.6247, 0.625, 0.6247, 0.625, 0.75, 0.375, 0.5, 0.625, 0.5, 0.625, 0.6247, 0.375, 0.6247])
me_cube_001.update()

# ---- objects
ob_empty = bpy.data.objects.new('Empty', None)
ob_cube = bpy.data.objects.new('Cube', me_cube_001)
ob_empty_001 = bpy.data.objects.new('Empty.001', None)

# ---- transforms, parenting, visibility, modifiers, constraints
ob_empty.location = (0.0, 0.0, 0.0)
ob_empty.rotation_euler = (1.571, -0.0, -0.0)
ob_empty.empty_display_type = 'IMAGE'
ob_empty.empty_display_size = 5.0
ob_empty.use_empty_image_alpha = True
ob_empty.color = (1.0, 1.0, 1.0, 0.3608)
ob_cube.location = (0.0, 0.0, 0.0)
ob_cube.show_wire = True
_m = ob_cube.modifiers.new('Mirror', 'MIRROR')
_m.use_clip = True
ob_empty_001.location = (0.0, -0.9529, 0.0)
ob_empty_001.rotation_euler = (1.571, -0.0, 4.712)
ob_empty_001.scale = (0.9307, 0.9307, 0.9307)
ob_empty_001.empty_display_type = 'IMAGE'
ob_empty_001.empty_display_size = 5.0

# ---- collection membership
col_collection.objects.link(ob_empty)
col_collection.objects.link(ob_cube)
col_collection.objects.link(ob_empty_001)

# ---- scene / render settings (as saved in the file)
scene.frame_start = 1; scene.frame_end = 250; scene.frame_set(1)
scene.render.engine = 'BLENDER_EEVEE_NEXT'
bpy.context.view_layer.update()

# ---- added for rendering (the .blend has no active camera and no usable light): camera, sun
cam_auto = bpy.data.cameras.new('AutoCamera')
cam_auto.lens = 50.0
cam_auto.sensor_width = 36.0
cam_auto.clip_end = 1000.0
ob_auto_camera = bpy.data.objects.new('AutoCamera', cam_auto)
scene.collection.objects.link(ob_auto_camera)
ob_auto_camera.location = (4.39544, -5.23327, 3.64754)
ob_auto_camera.rotation_euler = (1.09748, -7.21219e-08, 0.694738)
scene.camera = ob_auto_camera
light_auto_sun = bpy.data.lights.new('AutoSun', 'SUN')
light_auto_sun.energy = 3.0
light_auto_sun.angle = 0.0523599
ob_auto_sun = bpy.data.objects.new('AutoSun', light_auto_sun)
scene.collection.objects.link(ob_auto_sun)
ob_auto_sun.rotation_euler = (0.872665, 0.174533, 0.523599)
bpy.context.view_layer.update()

